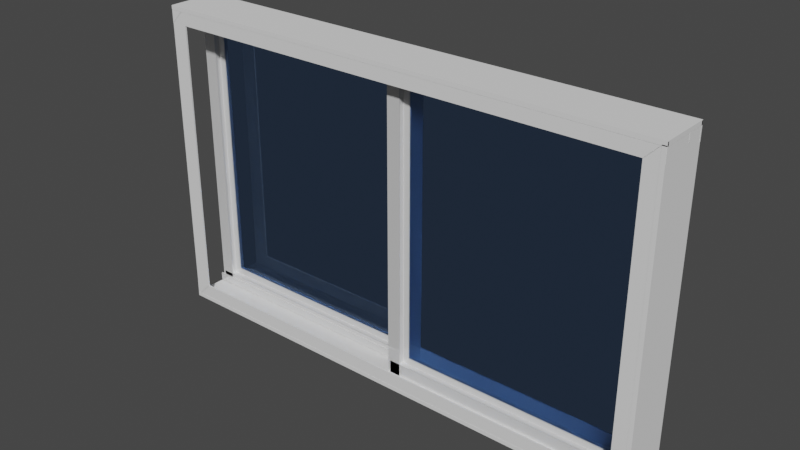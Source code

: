 # Source: winddow2.blend  (saved by Blender 2.82.7; exported with 4.5.12 LTS)
import bpy
from mathutils import Matrix  # noqa: F401  (used for matrix-valued properties, if any)

bpy.ops.wm.read_factory_settings(use_empty=True)
scene = bpy.context.scene
scene.name = 'Scene'

# ---- collections
col_collection = bpy.data.collections.new('Collection'); scene.collection.children.link(col_collection)

# ---- materials (node trees are filled in below, after node groups)
mat_plastic = bpy.data.materials.new('Plastic')
mat_plastic.alpha_threshold = 0.0
mat_plastic.use_transparent_shadow = False
mat_plastic.preview_render_type = 'CUBE'
mat_plastic.roughness = 0.5
mat_plastic.line_color = (0.0, 0.0, 0.0, 1.0)
mat_material_001 = bpy.data.materials.new('Material.001')
mat_material_001.alpha_threshold = 0.0
mat_material_001.use_transparent_shadow = False
mat_material_001.roughness = 0.5
mat_material_001.line_color = (0.0, 0.0, 0.0, 1.0)

# ---- material node trees
mat_plastic.use_nodes = True; mat_plastic.node_tree.nodes.clear()
_N = mat_plastic.node_tree.nodes; _L = mat_plastic.node_tree.links
n0 = _N.new('ShaderNodeOutputMaterial'); n0.name = 'Material Output'; n0.location = (300, 300)
n1 = _N.new('ShaderNodeMixShader'); n1.name = 'Mix Shader'; n1.location = (110, 300)
n1.inputs[0].default_value = 0.7
n2 = _N.new('ShaderNodeBsdfAnisotropic'); n2.name = 'Glossy BSDF.001'; n2.location = (-90, 300)
n2.distribution = 'BECKMANN'
n2.inputs[1].default_value = 0.0
n3 = _N.new('ShaderNodeBsdfDiffuse'); n3.name = 'Diffuse BSDF'; n3.location = (-90, 300)
_L.new(n1.outputs[0], n0.inputs[0])
_L.new(n2.outputs[0], n1.inputs[1])
_L.new(n3.outputs[0], n1.inputs[2])
n0.is_active_output = True
mat_material_001.use_nodes = True; mat_material_001.node_tree.nodes.clear()
_N = mat_material_001.node_tree.nodes; _L = mat_material_001.node_tree.links
n0 = _N.new('ShaderNodeOutputMaterial'); n0.name = 'Material Output'; n0.location = (300, 300)
n1 = _N.new('ShaderNodeBsdfGlass'); n1.name = 'Glass BSDF.001'; n1.location = (100, 300)
n1.distribution = 'BECKMANN'
n1.inputs[0].default_value = (0.4863, 0.6154, 0.8, 1.0)
n1.inputs[2].default_value = 1.45
_L.new(n1.outputs[0], n0.inputs[0])
n0.is_active_output = True

# ---- world
world_world = bpy.data.worlds.new('World'); scene.world = world_world
world_world.use_nodes = True; world_world.node_tree.nodes.clear()
_N = world_world.node_tree.nodes; _L = world_world.node_tree.links
n0 = _N.new('ShaderNodeOutputWorld'); n0.name = 'World Output'; n0.location = (300, 300)
n1 = _N.new('ShaderNodeBackground'); n1.name = 'Background'; n1.location = (10, 300)
n1.inputs[0].default_value = (0.05088, 0.05088, 0.05088, 1.0)
_L.new(n1.outputs[0], n0.inputs[0])
n0.is_active_output = True
world_world.color = (0.05088, 0.05088, 0.05088)
world_world.use_sun_shadow = False
world_world.sun_shadow_jitter_overblur = 0.0

# ---- meshes
me_cube_007 = bpy.data.meshes.new('Cube.007')
me_cube_007.from_pydata([(-1.0, -1.0, -1.0), (-1.0, 1.0, -1.0), (1.0, 1.0, -1.0), (1.0, -1.0, -1.0), (-1.0, -1.0, 1.0), (-1.0, 1.0, 1.0), (1.0, 1.0, 1.0), (1.0, -1.0, 1.0)], [], [(4, 5, 1, 0), (5, 6, 2, 1), (6, 7, 3, 2), (7, 4, 0, 3), (0, 1, 2, 3), (7, 6, 5, 4)])
me_cube_007.use_remesh_preserve_volume = False
me_cube_007.use_remesh_preserve_attributes = False
me_cube_007.use_mirror_vertex_groups = False
me_cube_007.update()
me_cube_008 = bpy.data.meshes.new('Cube.008')
me_cube_008.from_pydata([(-1.0, -1.0, -1.0), (-1.0, 1.0, -1.0), (1.0, 1.0, -1.0), (1.0, -1.0, -1.0), (-1.0, -1.0, 1.0), (-1.0, 1.0, 1.0), (1.0, 1.0, 1.0), (1.0, -1.0, 1.0)], [], [(4, 5, 1, 0), (5, 6, 2, 1), (6, 7, 3, 2), (7, 4, 0, 3), (0, 1, 2, 3), (7, 6, 5, 4)])
me_cube_008.use_remesh_preserve_volume = False
me_cube_008.use_remesh_preserve_attributes = False
me_cube_008.use_mirror_vertex_groups = False
me_cube_008.update()
me_cube_009 = bpy.data.meshes.new('Cube.009')
me_cube_009.from_pydata([(-1.0, -1.0, -1.0), (-1.0, 1.0, -1.0), (1.0, 1.0, -1.0), (1.0, -1.0, -1.0), (-1.0, -1.0, 1.0), (-1.0, 1.0, 1.0), (1.0, 1.0, 1.0), (1.0, -1.0, 1.0)], [], [(4, 5, 1, 0), (5, 6, 2, 1), (6, 7, 3, 2), (7, 4, 0, 3), (0, 1, 2, 3), (7, 6, 5, 4)])
me_cube_009.use_remesh_preserve_volume = False
me_cube_009.use_remesh_preserve_attributes = False
me_cube_009.use_mirror_vertex_groups = False
me_cube_009.update()
me_cube_024 = bpy.data.meshes.new('Cube.024')
me_cube_024.from_pydata([(-1.0, -1.0, -1.0), (-1.0, 1.0, -1.0), (1.0, 1.0, -1.0), (1.0, -1.0, -1.0), (-1.0, -1.0, 1.0), (-1.0, 1.0, 1.0), (1.0, 1.0, 1.0), (1.0, -1.0, 1.0), (-1.0, -0.3491, -1.0), (-1.0, 0.3491, -1.0), (1.0, 0.3491, -1.0), (1.0, -0.3491, -1.0), (-1.0, -0.167, -1.777), (-1.0, 0.167, -1.777), (1.0, 0.167, -1.777), (1.0, -0.167, -1.777), (-1.0, 1.0, -35.61), (-1.0, -1.0, -35.61), (1.0, -1.0, -35.61), (1.0, 1.0, -35.61), (-1.0, 1.0, -37.61), (-1.0, -1.0, -37.61), (1.0, -1.0, -37.61), (1.0, 1.0, -37.61), (-1.0, 0.3491, -35.61), (-1.0, -0.3491, -35.61), (1.0, -0.3491, -35.61), (1.0, 0.3491, -35.61), (-1.0, 0.167, -34.83), (-1.0, -0.167, -34.83), (1.0, -0.167, -34.83), (1.0, 0.167, -34.83), (0.9129, -1.0, 0.6535), (0.9129, 1.0, 0.6535), (0.9129, 1.0, -37.26), (0.9129, -1.0, -37.26), (0.9999, -1.0, 0.6535), (0.9999, 1.0, 0.6535), (0.9999, 1.0, -37.26), (0.9999, -1.0, -37.26), (0.9129, -0.3491, 0.6535), (0.9129, 0.3491, 0.6535), (0.9129, 0.3491, -37.26), (0.9129, -0.3491, -37.26), (0.8792, -0.167, 0.6535), (0.8792, 0.167, 0.6535), (0.8792, 0.167, -37.26), (0.8792, -0.167, -37.26), (-0.913, 1.0, 0.6535), (-0.913, -1.0, 0.6535), (-0.913, -1.0, -37.26), (-0.913, 1.0, -37.26), (-0.9999, 1.0, 0.6535), (-0.9999, -1.0, 0.6535), (-0.9999, -1.0, -37.26), (-0.9999, 1.0, -37.26), (-0.913, 0.3491, 0.6535), (-0.913, -0.3491, 0.6535), (-0.913, -0.3491, -37.26), (-0.913, 0.3491, -37.26), (-0.8792, 0.167, 0.6535), (-0.8792, -0.167, 0.6535), (-0.8792, -0.167, -37.26), (-0.8792, 0.167, -37.26)], [], [(4, 5, 1, 0), (5, 6, 2, 1), (6, 7, 3, 2), (7, 4, 0, 3), (3, 0, 8, 11), (7, 6, 5, 4), (11, 8, 12, 15), (2, 3, 11, 10), (1, 2, 10, 9), (0, 1, 9, 8), (12, 13, 14, 15), (10, 11, 15, 14), (9, 10, 14, 13), (8, 9, 13, 12), (20, 21, 17, 16), (21, 22, 18, 17), (22, 23, 19, 18), (23, 20, 16, 19), (19, 16, 24, 27), (23, 22, 21, 20), (27, 24, 28, 31), (18, 19, 27, 26), (17, 18, 26, 25), (16, 17, 25, 24), (28, 29, 30, 31), (26, 27, 31, 30), (25, 26, 30, 29), (24, 25, 29, 28), (36, 37, 33, 32), (37, 38, 34, 33), (38, 39, 35, 34), (39, 36, 32, 35), (35, 32, 40, 43), (39, 38, 37, 36), (43, 40, 44, 47), (34, 35, 43, 42), (33, 34, 42, 41), (32, 33, 41, 40), (44, 45, 46, 47), (42, 43, 47, 46), (41, 42, 46, 45), (40, 41, 45, 44), (52, 53, 49, 48), (53, 54, 50, 49), (54, 55, 51, 50), (55, 52, 48, 51), (51, 48, 56, 59), (55, 54, 53, 52), (59, 56, 60, 63), (50, 51, 59, 58), (49, 50, 58, 57), (48, 49, 57, 56), (60, 61, 62, 63), (58, 59, 63, 62), (57, 58, 62, 61), (56, 57, 61, 60)])
me_cube_024.materials.append(mat_plastic)
me_cube_024.use_remesh_preserve_volume = False
me_cube_024.use_remesh_preserve_attributes = False
me_cube_024.use_mirror_vertex_groups = False
me_cube_024.update()
me_cube_012 = bpy.data.meshes.new('Cube.012')
me_cube_012.from_pydata([(-1.0, -1.0, -1.0), (-1.0, 1.0, -1.0), (1.0, 1.0, -1.0), (1.0, -1.0, -1.0), (-1.0, -1.0, 1.0), (-1.0, 1.0, 1.0), (1.0, 1.0, 1.0), (1.0, -1.0, 1.0)], [], [(4, 5, 1, 0), (5, 6, 2, 1), (6, 7, 3, 2), (7, 4, 0, 3), (0, 1, 2, 3), (7, 6, 5, 4)])
me_cube_012.use_remesh_preserve_volume = False
me_cube_012.use_remesh_preserve_attributes = False
me_cube_012.use_mirror_vertex_groups = False
me_cube_012.update()
me_cube_013 = bpy.data.meshes.new('Cube.013')
me_cube_013.from_pydata([(-1.0, -1.0, -1.0), (-1.0, 1.0, -1.0), (1.0, 1.0, -1.0), (1.0, -1.0, -1.0), (-1.0, -1.0, 1.0), (-1.0, 1.0, 1.0), (1.0, 1.0, 1.0), (1.0, -1.0, 1.0)], [], [(4, 5, 1, 0), (5, 6, 2, 1), (6, 7, 3, 2), (7, 4, 0, 3), (0, 1, 2, 3), (7, 6, 5, 4)])
me_cube_013.use_remesh_preserve_volume = False
me_cube_013.use_remesh_preserve_attributes = False
me_cube_013.use_mirror_vertex_groups = False
me_cube_013.update()
me_cube_014 = bpy.data.meshes.new('Cube.014')
me_cube_014.from_pydata([(-1.0, -1.0, -1.0), (-1.0, 1.0, -1.0), (1.0, 1.0, -1.0), (1.0, -1.0, -1.0), (-1.0, -1.0, 1.0), (-1.0, 1.0, 1.0), (1.0, 1.0, 1.0), (1.0, -1.0, 1.0)], [], [(4, 5, 1, 0), (5, 6, 2, 1), (6, 7, 3, 2), (7, 4, 0, 3), (0, 1, 2, 3), (7, 6, 5, 4)])
me_cube_014.use_remesh_preserve_volume = False
me_cube_014.use_remesh_preserve_attributes = False
me_cube_014.use_mirror_vertex_groups = False
me_cube_014.update()
me_cube_015 = bpy.data.meshes.new('Cube.015')
me_cube_015.from_pydata([(-1.0, -1.0, -1.0), (-1.0, 1.0, -1.0), (1.0, 1.0, -1.0), (1.0, -1.0, -1.0), (-1.0, -1.0, 1.0), (-1.0, 1.0, 1.0), (1.0, 1.0, 1.0), (1.0, -1.0, 1.0)], [], [(4, 5, 1, 0), (5, 6, 2, 1), (6, 7, 3, 2), (7, 4, 0, 3), (0, 1, 2, 3), (7, 6, 5, 4)])
me_cube_015.use_remesh_preserve_volume = False
me_cube_015.use_remesh_preserve_attributes = False
me_cube_015.use_mirror_vertex_groups = False
me_cube_015.update()
me_cube_016 = bpy.data.meshes.new('Cube.016')
me_cube_016.from_pydata([(-1.0, -1.0, -1.0), (-1.0, 1.0, -1.0), (1.0, 1.0, -1.0), (1.0, -1.0, -1.0), (-1.0, -1.0, 1.0), (-1.0, 1.0, 1.0), (1.0, 1.0, 1.0), (1.0, -1.0, 1.0)], [], [(4, 5, 1, 0), (5, 6, 2, 1), (6, 7, 3, 2), (7, 4, 0, 3), (0, 1, 2, 3), (7, 6, 5, 4)])
me_cube_016.use_remesh_preserve_volume = False
me_cube_016.use_remesh_preserve_attributes = False
me_cube_016.use_mirror_vertex_groups = False
me_cube_016.update()
me_cube_018 = bpy.data.meshes.new('Cube.018')
me_cube_018.from_pydata([(-1.0, -1.0, -1.0), (-1.0, 1.0, -1.0), (1.0, 1.0, -1.0), (1.0, -1.0, -1.0), (-1.0, -1.0, 1.0), (-1.0, 1.0, 1.0), (1.0, 1.0, 1.0), (1.0, -1.0, 1.0)], [], [(4, 5, 1, 0), (5, 6, 2, 1), (6, 7, 3, 2), (7, 4, 0, 3), (0, 1, 2, 3), (7, 6, 5, 4)])
me_cube_018.use_remesh_preserve_volume = False
me_cube_018.use_remesh_preserve_attributes = False
me_cube_018.use_mirror_vertex_groups = False
me_cube_018.update()
me_cube_019 = bpy.data.meshes.new('Cube.019')
me_cube_019.from_pydata([(-1.0, -1.0, -1.0), (-1.0, 1.0, -1.0), (1.0, 1.0, -1.0), (1.0, -1.0, -1.0), (-1.0, -1.0, 1.0), (-1.0, 1.0, 1.0), (1.0, 1.0, 1.0), (1.0, -1.0, 1.0)], [], [(4, 5, 1, 0), (5, 6, 2, 1), (6, 7, 3, 2), (7, 4, 0, 3), (0, 1, 2, 3), (7, 6, 5, 4)])
me_cube_019.use_remesh_preserve_volume = False
me_cube_019.use_remesh_preserve_attributes = False
me_cube_019.use_mirror_vertex_groups = False
me_cube_019.update()
me_cube_021 = bpy.data.meshes.new('Cube.021')
me_cube_021.from_pydata([(-1.0, -1.0, -1.0), (-1.0, 1.0, -1.0), (1.0, 1.0, -1.0), (1.0, -1.0, -1.0), (-1.0, -1.0, 1.0), (-1.0, 1.0, 1.0), (1.0, 1.0, 1.0), (1.0, -1.0, 1.0)], [], [(4, 5, 1, 0), (5, 6, 2, 1), (6, 7, 3, 2), (7, 4, 0, 3), (0, 1, 2, 3), (7, 6, 5, 4)])
me_cube_021.materials.append(mat_plastic)
me_cube_021.use_remesh_preserve_volume = False
me_cube_021.use_remesh_preserve_attributes = False
me_cube_021.use_mirror_vertex_groups = False
me_cube_021.update()
me_cube_022 = bpy.data.meshes.new('Cube.022')
me_cube_022.from_pydata([(-1.0, -1.0, -1.0), (-1.0, 1.0, -1.0), (1.0, 1.0, -1.0), (1.0, -1.0, -1.0), (-1.0, -1.0, 1.0), (-1.0, 1.0, 1.0), (1.0, 1.0, 1.0), (1.0, -1.0, 1.0)], [], [(4, 5, 1, 0), (5, 6, 2, 1), (6, 7, 3, 2), (7, 4, 0, 3), (0, 1, 2, 3), (7, 6, 5, 4)])
me_cube_022.use_remesh_preserve_volume = False
me_cube_022.use_remesh_preserve_attributes = False
me_cube_022.use_mirror_vertex_groups = False
me_cube_022.update()
me_cube_023 = bpy.data.meshes.new('Cube.023')
me_cube_023.from_pydata([(-1.0, -1.0, -1.0), (-1.0, 1.0, -1.0), (1.0, 1.0, -1.0), (1.0, -1.0, -1.0), (-1.0, -1.0, 1.0), (-1.0, 1.0, 1.0), (1.0, 1.0, 1.0), (1.0, -1.0, 1.0), (-1.0, -0.3491, -1.0), (-1.0, 0.3491, -1.0), (1.0, 0.3491, -1.0), (1.0, -0.3491, -1.0), (-1.0, -0.167, -1.777), (-1.0, 0.167, -1.777), (1.0, 0.167, -1.777), (1.0, -0.167, -1.777), (-1.0, 1.0, -35.61), (-1.0, -1.0, -35.61), (1.0, -1.0, -35.61), (1.0, 1.0, -35.61), (-1.0, 1.0, -37.61), (-1.0, -1.0, -37.61), (1.0, -1.0, -37.61), (1.0, 1.0, -37.61), (-1.0, 0.3491, -35.61), (-1.0, -0.3491, -35.61), (1.0, -0.3491, -35.61), (1.0, 0.3491, -35.61), (-1.0, 0.167, -34.83), (-1.0, -0.167, -34.83), (1.0, -0.167, -34.83), (1.0, 0.167, -34.83), (0.9129, -1.0, 0.6535), (0.9129, 1.0, 0.6535), (0.9129, 1.0, -37.26), (0.9129, -1.0, -37.26), (0.9999, -1.0, 0.6535), (0.9999, 1.0, 0.6535), (0.9999, 1.0, -37.26), (0.9999, -1.0, -37.26), (0.9129, -0.3491, 0.6535), (0.9129, 0.3491, 0.6535), (0.9129, 0.3491, -37.26), (0.9129, -0.3491, -37.26), (0.8792, -0.167, 0.6535), (0.8792, 0.167, 0.6535), (0.8792, 0.167, -37.26), (0.8792, -0.167, -37.26), (-0.913, 1.0, 0.6535), (-0.913, -1.0, 0.6535), (-0.913, -1.0, -37.26), (-0.913, 1.0, -37.26), (-0.9999, 1.0, 0.6535), (-0.9999, -1.0, 0.6535), (-0.9999, -1.0, -37.26), (-0.9999, 1.0, -37.26), (-0.913, 0.3491, 0.6535), (-0.913, -0.3491, 0.6535), (-0.913, -0.3491, -37.26), (-0.913, 0.3491, -37.26), (-0.8792, 0.167, 0.6535), (-0.8792, -0.167, 0.6535), (-0.8792, -0.167, -37.26), (-0.8792, 0.167, -37.26)], [], [(4, 5, 1, 0), (5, 6, 2, 1), (6, 7, 3, 2), (7, 4, 0, 3), (3, 0, 8, 11), (7, 6, 5, 4), (11, 8, 12, 15), (2, 3, 11, 10), (1, 2, 10, 9), (0, 1, 9, 8), (12, 13, 14, 15), (10, 11, 15, 14), (9, 10, 14, 13), (8, 9, 13, 12), (20, 21, 17, 16), (21, 22, 18, 17), (22, 23, 19, 18), (23, 20, 16, 19), (19, 16, 24, 27), (23, 22, 21, 20), (27, 24, 28, 31), (18, 19, 27, 26), (17, 18, 26, 25), (16, 17, 25, 24), (28, 29, 30, 31), (26, 27, 31, 30), (25, 26, 30, 29), (24, 25, 29, 28), (36, 37, 33, 32), (37, 38, 34, 33), (38, 39, 35, 34), (39, 36, 32, 35), (35, 32, 40, 43), (39, 38, 37, 36), (43, 40, 44, 47), (34, 35, 43, 42), (33, 34, 42, 41), (32, 33, 41, 40), (44, 45, 46, 47), (42, 43, 47, 46), (41, 42, 46, 45), (40, 41, 45, 44), (52, 53, 49, 48), (53, 54, 50, 49), (54, 55, 51, 50), (55, 52, 48, 51), (51, 48, 56, 59), (55, 54, 53, 52), (59, 56, 60, 63), (50, 51, 59, 58), (49, 50, 58, 57), (48, 49, 57, 56), (60, 61, 62, 63), (58, 59, 63, 62), (57, 58, 62, 61), (56, 57, 61, 60)])
me_cube_023.materials.append(mat_plastic)
me_cube_023.use_remesh_preserve_volume = False
me_cube_023.use_remesh_preserve_attributes = False
me_cube_023.use_mirror_vertex_groups = False
me_cube_023.update()
me_cube_025 = bpy.data.meshes.new('Cube.025')
me_cube_025.from_pydata([(0.9645, -0.04572, -0.9341), (0.9645, -0.04572, -35.63), (-0.9686, -0.04572, -0.9341), (-0.9686, -0.04572, -35.63)], [], [(1, 0, 2, 3)])
me_cube_025.materials.append(mat_material_001)
me_cube_025.use_remesh_preserve_volume = False
me_cube_025.use_remesh_preserve_attributes = False
me_cube_025.use_mirror_vertex_groups = False
me_cube_025.update()
me_cube_026 = bpy.data.meshes.new('Cube.026')
me_cube_026.from_pydata([(0.9645, -0.04572, -0.9341), (0.9645, -0.04572, -35.63), (-0.9686, -0.04572, -0.9341), (-0.9686, -0.04572, -35.63)], [], [(1, 0, 2, 3)])
me_cube_026.materials.append(mat_material_001)
me_cube_026.use_remesh_preserve_volume = False
me_cube_026.use_remesh_preserve_attributes = False
me_cube_026.use_mirror_vertex_groups = False
me_cube_026.update()

# ---- objects
ob_cube_006 = bpy.data.objects.new('Cube.006', me_cube_007)
ob_cube_007 = bpy.data.objects.new('Cube.007', me_cube_008)
ob_cube_008 = bpy.data.objects.new('Cube.008', me_cube_009)
ob_cube_010 = bpy.data.objects.new('Cube.010', me_cube_024)
ob_cube_011 = bpy.data.objects.new('Cube.011', me_cube_012)
ob_cube_012 = bpy.data.objects.new('Cube.012', me_cube_013)
ob_cube_013 = bpy.data.objects.new('Cube.013', me_cube_014)
ob_cube_014 = bpy.data.objects.new('Cube.014', me_cube_015)
ob_cube_015 = bpy.data.objects.new('Cube.015', me_cube_016)
ob_cube_017 = bpy.data.objects.new('Cube.017', me_cube_018)
ob_cube_018 = bpy.data.objects.new('Cube.018', me_cube_019)
ob_cube_019 = bpy.data.objects.new('Cube.019', me_cube_021)
ob_cube_020 = bpy.data.objects.new('Cube.020', me_cube_022)
ob_cube_021 = bpy.data.objects.new('Cube.021', me_cube_023)
ob_cube_022 = bpy.data.objects.new('Cube.022', me_cube_025)
ob_cube_023 = bpy.data.objects.new('Cube.023', me_cube_026)

# ---- transforms, parenting, visibility, modifiers, constraints
ob_cube_006.location = (-0.2026, -0.3099, -0.433)
ob_cube_006.scale = (4.774, 0.4844, 0.03853)
ob_cube_006.lineart.crease_threshold = 0.0
ob_cube_007.location = (-0.2026, -0.3099, 5.351)
ob_cube_007.scale = (4.774, 0.4844, 0.03853)
ob_cube_007.lineart.crease_threshold = 0.0
ob_cube_008.location = (4.53, -0.3099, 2.459)
ob_cube_008.rotation_euler = (0.0, 1.571, 0.0)
ob_cube_008.scale = (2.869, 0.4844, 0.03853)
ob_cube_008.lineart.crease_threshold = 0.0
ob_cube_010.location = (-0.2363, 0.007493, 2.459)
ob_cube_010.rotation_euler = (0.0, 1.571, 0.0)
ob_cube_010.scale = (2.869, 0.1552, 0.1248)
ob_cube_010.lineart.crease_threshold = 0.0
_m = ob_cube_010.modifiers.new('Solidify', 'SOLIDIFY')
_m.thickness = 0.05
_m.nonmanifold_thickness_mode = 'FIXED'
_m.nonmanifold_merge_threshold = 0.0003
ob_cube_011.location = (-0.2026, -0.7774, -0.3021)
ob_cube_011.rotation_euler = (1.571, 0.0, 0.0)
ob_cube_011.scale = (4.774, 0.1551, 0.01404)
ob_cube_011.lineart.crease_threshold = 0.0
ob_cube_012.location = (-0.2026, 0.1614, -0.3021)
ob_cube_012.rotation_euler = (1.571, 0.0, 0.0)
ob_cube_012.scale = (4.774, 0.1551, 0.01404)
ob_cube_012.lineart.crease_threshold = 0.0
ob_cube_013.location = (-0.2026, 0.1614, 5.227)
ob_cube_013.rotation_euler = (1.571, 0.0, 0.0)
ob_cube_013.scale = (4.774, 0.1551, 0.01404)
ob_cube_013.lineart.crease_threshold = 0.0
ob_cube_014.location = (-0.2026, -0.7774, 5.227)
ob_cube_014.rotation_euler = (1.571, 0.0, 0.0)
ob_cube_014.scale = (4.774, 0.1551, 0.01404)
ob_cube_014.lineart.crease_threshold = 0.0
ob_cube_015.location = (-4.817, -0.7774, 2.459)
ob_cube_015.rotation_euler = (1.571, 1.571, 0.0)
ob_cube_015.scale = (2.922, 0.1551, 0.01404)
ob_cube_015.lineart.crease_threshold = 0.0
ob_cube_017.location = (4.402, 0.1614, 2.459)
ob_cube_017.rotation_euler = (1.571, 1.571, 0.0)
ob_cube_017.scale = (2.922, 0.1551, 0.01404)
ob_cube_017.lineart.crease_threshold = 0.0
ob_cube_018.location = (4.402, -0.7774, 2.459)
ob_cube_018.rotation_euler = (1.571, 1.571, 0.0)
ob_cube_018.scale = (2.922, 0.1551, 0.01404)
ob_cube_018.lineart.crease_threshold = 0.0
ob_cube_019.location = (-0.2026, -0.1623, -0.3021)
ob_cube_019.rotation_euler = (1.571, 0.0, 0.0)
ob_cube_019.scale = (4.774, 0.0697, 0.01404)
ob_cube_019.lineart.crease_threshold = 0.0
ob_cube_020.location = (-0.2026, -0.1623, 5.241)
ob_cube_020.rotation_euler = (1.571, 0.0, 0.0)
ob_cube_020.scale = (4.774, 0.0697, 0.01404)
ob_cube_020.lineart.crease_threshold = 0.0
ob_cube_021.location = (4.367, -0.3222, 2.459)
ob_cube_021.rotation_euler = (0.0, 1.571, 0.0)
ob_cube_021.scale = (2.869, 0.1552, 0.1248)
ob_cube_021.lineart.crease_threshold = 0.0
_m = ob_cube_021.modifiers.new('Solidify', 'SOLIDIFY')
_m.thickness = 0.05
_m.nonmanifold_thickness_mode = 'FIXED'
_m.nonmanifold_merge_threshold = 0.0003
ob_cube_022.location = (-0.2363, 0.007493, 2.459)
ob_cube_022.rotation_euler = (0.0, 1.571, 0.0)
ob_cube_022.scale = (2.869, 0.1552, 0.1248)
ob_cube_022.lineart.crease_threshold = 0.0
_m = ob_cube_022.modifiers.new('Solidify', 'SOLIDIFY')
_m.thickness = 0.05
_m.nonmanifold_thickness_mode = 'FIXED'
_m.nonmanifold_merge_threshold = 0.0003
ob_cube_023.location = (4.367, -0.3222, 2.459)
ob_cube_023.rotation_euler = (0.0, 1.571, 0.0)
ob_cube_023.scale = (2.869, 0.1552, 0.1248)
ob_cube_023.lineart.crease_threshold = 0.0
_m = ob_cube_023.modifiers.new('Solidify', 'SOLIDIFY')
_m.thickness = 0.05
_m.nonmanifold_thickness_mode = 'FIXED'
_m.nonmanifold_merge_threshold = 0.0003

# ---- collection membership
col_collection.objects.link(ob_cube_006)
col_collection.objects.link(ob_cube_007)
col_collection.objects.link(ob_cube_008)
col_collection.objects.link(ob_cube_010)
col_collection.objects.link(ob_cube_011)
col_collection.objects.link(ob_cube_012)
col_collection.objects.link(ob_cube_013)
col_collection.objects.link(ob_cube_014)
col_collection.objects.link(ob_cube_015)
col_collection.objects.link(ob_cube_017)
col_collection.objects.link(ob_cube_018)
col_collection.objects.link(ob_cube_019)
col_collection.objects.link(ob_cube_020)
col_collection.objects.link(ob_cube_021)
col_collection.objects.link(ob_cube_022)
col_collection.objects.link(ob_cube_023)

# ---- scene / render settings (as saved in the file)
scene.frame_start = 1; scene.frame_end = 250; scene.frame_set(1)
scene.render.engine = 'BLENDER_EEVEE_NEXT'
scene.cycles.use_denoising = False
scene.cycles.samples = 128
scene.cycles.sampling_pattern = 'TABULATED_SOBOL'
scene.cycles.use_adaptive_sampling = False
scene.cycles.use_light_tree = False
scene.view_settings.view_transform = 'Filmic'
bpy.context.view_layer.update()

# ---- added for rendering (the .blend has no active camera and no usable light): camera, sun
cam_auto = bpy.data.cameras.new('AutoCamera')
cam_auto.lens = 50.0
cam_auto.sensor_width = 36.0
cam_auto.clip_end = 1000.0
ob_auto_camera = bpy.data.objects.new('AutoCamera', cam_auto)
scene.collection.objects.link(ob_auto_camera)
ob_auto_camera.location = (10.2251, -12.8227, 10.8013)
ob_auto_camera.rotation_euler = (1.09748, -7.21219e-08, 0.694738)
scene.camera = ob_auto_camera
light_auto_sun = bpy.data.lights.new('AutoSun', 'SUN')
light_auto_sun.energy = 3.0
light_auto_sun.angle = 0.0523599
ob_auto_sun = bpy.data.objects.new('AutoSun', light_auto_sun)
scene.collection.objects.link(ob_auto_sun)
ob_auto_sun.rotation_euler = (0.872665, 0.174533, 0.523599)
bpy.context.view_layer.update()
